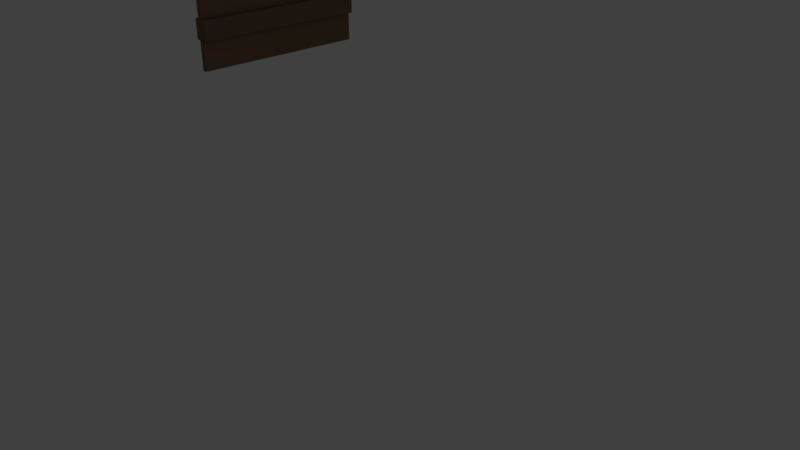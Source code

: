 # Source: DOOR.blend  (saved by Blender 2.79.0; exported with 4.5.12 LTS)
import bpy
from mathutils import Matrix  # noqa: F401  (used for matrix-valued properties, if any)

bpy.ops.wm.read_factory_settings(use_empty=True)
scene = bpy.context.scene
scene.name = 'Scene'

# ---- collections
col_collection_1 = bpy.data.collections.new('Collection 1'); scene.collection.children.link(col_collection_1)

# ---- materials (node trees are filled in below, after node groups)
mat_a = bpy.data.materials.new('a')
mat_a.alpha_threshold = 0.0
mat_a.use_transparent_shadow = False
mat_a.diffuse_color = (0.2019, 0.1276, 0.07867, 1.0)
mat_a.roughness = 0.5
mat_material_094 = bpy.data.materials.new('Material.094')
mat_material_094.alpha_threshold = 0.0
mat_material_094.use_transparent_shadow = False
mat_material_094.diffuse_color = (0.2116, 0.1988, 0.1873, 1.0)
mat_material_094.roughness = 0.5
mat_material_005 = bpy.data.materials.new('Material.005')
mat_material_005.alpha_threshold = 0.0
mat_material_005.use_transparent_shadow = False
mat_material_005.diffuse_color = (0.1833, 0.1164, 0.07617, 1.0)
mat_material_005.roughness = 0.5
mat_material_026 = bpy.data.materials.new('Material.026')
mat_material_026.alpha_threshold = 0.0
mat_material_026.use_transparent_shadow = False
mat_material_026.roughness = 0.5

# ---- material node trees

# ---- world
world_world = bpy.data.worlds.new('World'); scene.world = world_world
world_world.color = (0.05088, 0.05088, 0.05088)
world_world.use_sun_shadow = False
world_world.sun_shadow_jitter_overblur = 0.0
world_world.cycles.sampling_method = 'MANUAL'

# ---- cameras
cam_camera = bpy.data.cameras.new('Camera')
cam_camera.clip_end = 100.0
cam_camera.lens = 35.0
cam_camera.sensor_width = 32.0
cam_camera.sensor_height = 18.0
cam_camera.ortho_scale = 7.314
cam_camera.dof.focus_distance = 0.0
cam_camera.dof.aperture_fstop = 128.0

# ---- lights
light_lamp = bpy.data.lights.new('Lamp', 'POINT')
light_lamp.transmission_factor = 0.0
light_lamp.cutoff_distance = 30.0
light_lamp.energy = 100.0
light_lamp.shadow_buffer_clip_start = 1.001
light_lamp.shadow_soft_size = 0.1
light_lamp.shadow_maximum_resolution = 0.006
light_lamp.use_absolute_resolution = True

# ---- meshes
me_plane_004 = bpy.data.meshes.new('Plane.004')
me_plane_004.from_pydata([(-1.0, -1.0, 0.0), (-0.8931, -1.0, 0.0), (-1.0, 1.0, 0.0), (-0.8931, 1.0, 0.0), (-0.8931, -1.0, 0.0), (-0.8931, 1.0, 0.0), (-1.0, -2.804, 0.0), (-0.8931, -2.804, 0.0), (-0.8931, -2.804, 0.0), (-1.0, 1.0, 0.0), (-0.8931, 1.0, 0.0), (-0.8931, 1.0, 0.0), (-1.0, 1.0, 0.0), (-1.0, -1.0, 0.0), (-0.8931, -1.0, 0.0), (-0.8931, 1.0, 0.0), (-1.0, -2.804, 0.0), (-0.8931, -2.804, 0.0), (-1.0, 1.0, 0.0), (-1.0, -1.0, 0.0), (-0.8931, -1.0, 0.0), (-0.8931, 1.0, 0.0), (-1.0, -2.804, 0.0), (-0.8931, -2.804, 0.0), (-1.0, 1.0, 0.6296), (-1.0, -1.0, 0.6296), (-0.8931, -1.0, 0.6296), (-0.8931, 1.0, 0.6296), (-1.0, -2.804, 0.6296), (-0.8931, -2.804, 0.6296), (-1.0, 1.0, 6.193), (-1.0, -1.0, 6.193), (-0.8931, -1.0, 6.193), (-0.8931, 1.0, 6.193), (-1.0, -2.804, 6.193), (-0.8931, -2.804, 6.193), (-1.0, 1.0, 6.843), (-1.0, -1.0, 6.843), (-0.8931, -1.0, 6.843), (-0.8931, 1.0, 6.843), (-1.0, -2.804, 6.843), (-0.8931, -2.804, 6.843), (-1.0, 1.0, 8.41), (-1.0, -1.0, 8.41), (-0.8931, -1.0, 8.41), (-0.8931, 1.0, 8.41), (-1.0, -2.804, 8.41), (-0.8931, -2.804, 8.41), (-1.0, -2.804, 1.062), (-1.0, -1.0, 1.062), (-0.8931, -2.804, 1.062), (-0.8931, 1.0, 1.062), (-0.8931, -1.0, 1.062), (-1.0, 1.0, 1.062), (-1.0, -2.804, 5.925), (-0.8931, -2.804, 5.925), (-0.8931, 1.0, 5.925), (-1.0, -1.0, 5.925), (-0.8931, -1.0, 5.925), (-1.0, 1.0, 5.925), (-0.7818, -1.0, 0.6296), (-0.7818, 1.0, 0.6296), (-0.7818, -2.804, 0.6296), (-0.7818, -1.0, 6.193), (-0.7818, 1.0, 6.193), (-0.7818, -2.804, 6.193), (-0.7818, -2.804, 5.925), (-0.7818, 1.0, 5.925), (-0.7818, -1.0, 1.062), (-0.7818, -2.804, 1.062), (-0.7818, 1.0, 1.062), (-0.7818, -1.0, 5.925), (-1.094, 1.0, 0.6296), (-1.094, -1.0, 0.6296), (-1.094, -2.804, 5.925), (-1.094, -2.804, 6.193), (-1.094, -2.804, 0.6296), (-1.094, 1.0, 6.193), (-1.094, -1.0, 6.193), (-1.094, -1.0, 1.062), (-1.094, 1.0, 1.062), (-1.094, -2.804, 1.062), (-1.094, -1.0, 5.925), (-1.094, 1.0, 5.925), (-1.0, -1.0, 3.869), (-0.8931, -1.0, 3.869), (-1.0, 1.0, 3.869), (-1.0, -2.804, 3.869), (-0.8931, -2.804, 3.869), (-0.8931, 1.0, 3.869), (-1.0, -1.0, 3.585), (-0.8931, -1.0, 3.585), (-1.0, 1.0, 3.585), (-1.0, -2.804, 3.585), (-0.8931, -2.804, 3.585), (-0.8931, 1.0, 3.585), (-0.8931, -2.513, 0.0), (-0.8931, -2.513, 0.0), (-1.0, -2.513, 0.0), (-0.8931, -2.513, 0.0), (-1.0, -2.513, 0.0), (-0.8931, -2.513, 0.0), (-1.0, -2.513, 0.0), (-0.8931, -2.513, 0.6296), (-1.0, -2.513, 0.6296), (-0.8931, -2.513, 6.193), (-1.0, -2.513, 6.193), (-0.8931, -2.513, 6.843), (-1.0, -2.513, 6.843), (-0.8931, -2.513, 8.41), (-1.0, -2.513, 8.41), (-0.8931, -2.513, 1.062), (-1.0, -2.513, 1.062), (-0.8931, -2.513, 5.925), (-1.0, -2.513, 5.925), (-0.7818, -2.513, 0.6296), (-0.7818, -2.513, 6.193), (-0.7818, -2.513, 1.062), (-0.7818, -2.513, 5.925), (-1.094, -2.513, 0.6296), (-1.094, -2.513, 6.193), (-1.094, -2.513, 1.062), (-1.094, -2.513, 5.925), (-1.0, -2.513, 3.869), (-0.8931, -2.513, 3.869), (-0.8931, -2.513, 3.585), (-1.0, -2.513, 3.585), (-0.8931, -1.825, 0.0), (-1.0, -1.825, 1.062), (-1.0, -1.825, 5.925), (-1.094, -1.825, 1.062), (-1.094, -1.825, 5.925), (-1.0, -1.825, 3.869), (-1.0, -1.825, 3.585), (-0.8931, -1.825, 0.0), (-1.0, -1.825, 0.0), (-0.8931, -1.825, 0.0), (-1.0, -1.825, 0.0), (-0.8931, -1.825, 0.0), (-1.0, -1.825, 0.0), (-0.8931, -1.825, 0.6296), (-1.0, -1.825, 0.6296), (-0.8931, -1.825, 6.193), (-1.0, -1.825, 6.193), (-0.8931, -1.825, 6.843), (-1.0, -1.825, 6.843), (-0.8931, -1.825, 8.41), (-1.0, -1.825, 8.41), (-0.8931, -1.825, 1.062), (-0.8931, -1.825, 5.925), (-0.7818, -1.825, 0.6296), (-0.7818, -1.825, 6.193), (-0.7818, -1.825, 1.062), (-0.7818, -1.825, 5.925), (-1.094, -1.825, 0.6296), (-1.094, -1.825, 6.193), (-0.8931, -1.825, 3.869), (-0.8931, -1.825, 3.585), (-0.8931, -2.266, 0.0), (-1.0, -2.266, 0.0), (-0.8931, -2.266, 0.0), (-1.0, -2.266, 0.0), (-0.8931, -2.266, 0.0), (-1.0, -2.266, 0.0), (-0.8931, -2.266, 0.6296), (-1.0, -2.266, 0.6296), (-0.8931, -2.266, 6.193), (-1.0, -2.266, 6.193), (-0.8931, -2.266, 6.843), (-1.0, -2.266, 6.843), (-0.8931, -2.266, 8.41), (-1.0, -2.266, 8.41), (-0.8931, -2.266, 1.062), (-0.8931, -2.266, 5.925), (-0.7818, -2.266, 0.6296), (-0.7818, -2.266, 6.193), (-0.7818, -2.266, 1.062), (-0.7818, -2.266, 5.925), (-1.094, -2.266, 0.6296), (-1.094, -2.266, 6.193), (-0.8931, -2.266, 3.869), (-0.8931, -2.266, 3.585), (-0.8931, -2.266, 0.0), (-1.0, -2.266, 1.062), (-1.0, -2.266, 5.925), (-1.094, -2.266, 1.062), (-1.094, -2.266, 5.925), (-1.0, -2.266, 3.869), (-1.0, -2.266, 3.585), (-0.8931, -2.266, 0.0), (-1.0, -2.266, 0.0), (-0.8931, -2.266, 0.0), (-1.0, -2.266, 0.0), (-0.8931, -2.266, 0.0), (-1.0, -2.266, 0.0), (-0.8931, -2.266, 0.6296), (-1.0, -2.266, 0.6296), (-0.8931, -2.266, 6.193), (-1.0, -2.266, 6.193), (-0.8931, -2.266, 6.843), (-1.0, -2.266, 6.843), (-0.8931, -2.266, 8.41), (-1.0, -2.266, 8.41), (-0.8931, -2.266, 1.062), (-0.8931, -2.266, 5.925), (-0.7818, -2.266, 0.6296), (-0.7818, -2.266, 6.193), (-0.7818, -2.266, 1.062), (-0.7818, -2.266, 5.925), (-1.094, -2.266, 0.6296), (-1.094, -2.266, 6.193), (-0.8931, -2.266, 3.869), (-0.8931, -2.266, 3.585), (-0.8931, -2.266, 0.0), (-1.0, -2.266, 1.062), (-1.0, -2.266, 5.925), (-1.094, -2.266, 1.062), (-1.094, -2.266, 5.925), (-1.0, -2.266, 3.869), (-1.0, -2.266, 3.585), (-0.7551, -2.266, 3.869), (-0.7551, -2.513, 3.869), (-0.7551, -2.266, 3.585), (-0.7551, -2.513, 3.585), (-0.6247, -2.266, 3.869), (-0.6247, -2.513, 3.869), (-0.6247, -2.266, 3.585), (-0.6247, -2.513, 3.585), (-0.7551, -1.843, 3.585), (-0.7551, -1.843, 3.869), (-0.6247, -1.843, 3.585), (-0.6247, -1.843, 3.869)], [], [(3, 2, 12, 15), (3, 1, 4, 5), (97, 96, 7, 8), (6, 7, 17, 16), (3, 5, 11, 10), (2, 3, 10, 9), (16, 17, 23, 22), (100, 16, 22, 102), (1, 3, 15, 14), (98, 6, 16, 100), (2, 0, 13, 12), (134, 1, 14, 136), (138, 20, 26, 140), (18, 19, 25, 24), (14, 15, 21, 20), (12, 13, 19, 18), (136, 14, 20, 138), (15, 12, 18, 21), (54, 55, 35, 34), (30, 59, 83, 77), (21, 18, 24, 27), (102, 22, 28, 104), (22, 23, 29, 28), (20, 21, 27, 26), (33, 30, 36, 39), (142, 32, 38, 144), (33, 32, 63, 64), (128, 49, 79, 130), (105, 35, 65, 116), (56, 59, 30, 33), (40, 41, 47, 46), (108, 40, 46, 110), (106, 34, 40, 108), (34, 35, 41, 40), (32, 33, 39, 38), (30, 31, 37, 36), (43, 44, 45, 42), (109, 110, 46, 47), (38, 39, 45, 44), (36, 37, 43, 42), (144, 38, 44, 146), (39, 36, 42, 45), (27, 24, 53, 51), (27, 51, 70, 61), (24, 25, 73, 72), (35, 55, 66, 65), (59, 57, 82, 83), (28, 29, 50, 48), (89, 86, 59, 56), (156, 85, 58, 149), (86, 84, 57, 59), (85, 89, 56, 58), (123, 87, 54, 114), (87, 88, 55, 54), (71, 67, 64, 63), (153, 71, 63, 151), (150, 60, 68, 152), (60, 61, 70, 68), (111, 50, 69, 117), (56, 33, 64, 67), (58, 56, 67, 71), (140, 26, 60, 150), (26, 27, 61, 60), (149, 58, 71, 153), (50, 29, 62, 69), (51, 52, 68, 70), (122, 74, 75, 120), (83, 82, 78, 77), (72, 73, 79, 80), (119, 76, 81, 121), (28, 48, 81, 76), (54, 34, 75, 74), (143, 31, 78, 155), (49, 53, 80, 79), (31, 30, 77, 78), (114, 54, 74, 122), (53, 24, 72, 80), (104, 28, 76, 119), (93, 94, 88, 87), (126, 93, 87, 123), (91, 95, 89, 85), (92, 90, 84, 86), (157, 91, 85, 156), (95, 92, 86, 89), (51, 53, 92, 95), (148, 52, 91, 157), (53, 49, 90, 92), (52, 51, 95, 91), (112, 48, 93, 126), (48, 50, 94, 93), (183, 112, 126, 188), (50, 111, 125, 94), (94, 125, 124, 88), (188, 126, 123, 187), (165, 104, 119, 178), (184, 114, 122, 186), (34, 106, 120, 75), (178, 119, 121, 185), (186, 122, 120, 179), (55, 113, 118, 66), (29, 103, 115, 62), (172, 111, 117, 176), (62, 115, 117, 69), (66, 118, 116, 65), (187, 123, 114, 184), (88, 124, 113, 55), (41, 107, 109, 47), (170, 171, 110, 109), (167, 106, 108, 169), (169, 108, 110, 171), (166, 105, 116, 175), (48, 112, 121, 81), (35, 105, 107, 41), (163, 102, 104, 165), (17, 99, 101, 23), (23, 101, 103, 29), (7, 96, 99, 17), (159, 98, 100, 161), (161, 100, 102, 163), (182, 158, 96, 97), (4, 1, 134, 127), (13, 137, 139, 19), (0, 135, 137, 13), (19, 139, 141, 25), (32, 142, 151, 63), (37, 145, 147, 43), (31, 143, 145, 37), (44, 43, 147, 146), (84, 132, 129, 57), (52, 148, 152, 68), (82, 131, 155, 78), (73, 154, 130, 79), (57, 129, 131, 82), (25, 141, 154, 73), (90, 133, 132, 84), (49, 128, 133, 90), (172, 148, 157, 181), (181, 157, 156, 180), (167, 143, 155, 179), (173, 149, 153, 177), (164, 140, 150, 174), (174, 150, 152, 176), (177, 153, 151, 175), (180, 156, 149, 173), (168, 144, 146, 170), (183, 128, 130, 185), (166, 142, 144, 168), (160, 136, 138, 162), (162, 138, 140, 164), (158, 134, 136, 160), (96, 158, 160, 99), (101, 162, 164, 103), (99, 160, 162, 101), (105, 166, 168, 107), (112, 183, 185, 121), (107, 168, 170, 109), (124, 180, 173, 113), (118, 177, 175, 116), (115, 174, 176, 117), (103, 164, 174, 115), (113, 173, 177, 118), (106, 167, 179, 120), (180, 124, 221, 220), (111, 172, 181, 125), (127, 134, 158, 182), (137, 161, 163, 139), (135, 159, 161, 137), (139, 163, 165, 141), (142, 166, 175, 151), (145, 169, 171, 147), (143, 167, 169, 145), (146, 147, 171, 170), (132, 187, 184, 129), (148, 172, 176, 152), (131, 186, 179, 155), (154, 178, 185, 130), (129, 184, 186, 131), (141, 165, 178, 154), (133, 188, 187, 132), (128, 183, 188, 133), (176, 174, 205, 207), (184, 187, 218, 215), (174, 164, 195, 205), (176, 172, 203, 207), (177, 173, 204, 208), (179, 186, 217, 210), (179, 167, 198, 210), (185, 178, 209, 216), (180, 181, 212, 211), (186, 184, 215, 217), (181, 172, 203, 212), (160, 158, 189, 191), (178, 165, 196, 209), (182, 158, 189, 213), (164, 162, 193, 195), (187, 188, 219, 218), (163, 161, 192, 194), (162, 160, 191, 193), (188, 183, 214, 219), (161, 159, 190, 192), (168, 166, 197, 199), (165, 163, 194, 196), (185, 183, 214, 216), (175, 166, 197, 206), (170, 168, 199, 201), (171, 169, 200, 202), (173, 180, 211, 204), (169, 167, 198, 200), (175, 177, 208, 206), (170, 171, 202, 201), (221, 223, 227, 225), (124, 125, 223, 221), (181, 180, 220, 222), (125, 181, 222, 223), (227, 226, 224, 225), (220, 221, 225, 224), (226, 222, 228, 230), (223, 222, 226, 227), (228, 229, 231, 230), (224, 226, 230, 231), (222, 220, 229, 228), (220, 224, 231, 229)])
me_plane_004.polygons.foreach_set('material_index', [0, 0, 0, 0, 0, 0, 0, 0, 0, 0, 0, 0, 0, 0, 0, 0, 0, 0, 0, 3, 0, 0, 0, 0, 0, 0, 3, 3, 3, 0, 1, 1, 0, 0, 0, 0, 0, 0, 1, 1, 1, 0, 0, 3, 3, 3, 3, 0, 0, 0, 0, 0, 0, 0, 3, 3, 3, 3, 3, 3, 3, 3, 3, 3, 3, 3, 3, 3, 3, 3, 3, 3, 3, 3, 3, 3, 3, 3, 0, 0, 0, 0, 0, 0, 0, 0, 0, 0, 0, 0, 0, 0, 0, 0, 3, 3, 3, 3, 3, 3, 3, 3, 3, 3, 0, 0, 1, 0, 0, 1, 3, 3, 0, 0, 0, 0, 0, 0, 0, 0, 0, 0, 0, 0, 3, 1, 0, 0, 0, 3, 3, 3, 3, 3, 0, 0, 0, 0, 3, 3, 3, 3, 3, 0, 1, 3, 0, 0, 0, 0, 0, 0, 0, 0, 3, 1, 0, 3, 3, 3, 3, 3, 4, 0, 0, 0, 0, 0, 3, 1, 0, 0, 0, 3, 3, 3, 3, 3, 0, 0, 0, 0, 0, 0, 0, 0, 0, 0, 0, 0, 0, 0, 0, 0, 0, 0, 0, 0, 0, 0, 0, 0, 0, 0, 0, 0, 0, 0, 0, 0, 4, 4, 4, 4, 4, 4, 4, 4, 4, 4, 4, 4])
me_plane_004.materials.append(mat_a)
me_plane_004.materials.append(mat_material_094)
me_plane_004.materials.append(mat_a)
me_plane_004.materials.append(mat_material_005)
me_plane_004.materials.append(mat_material_026)
me_plane_004.use_remesh_preserve_volume = False
me_plane_004.use_remesh_preserve_attributes = False
me_plane_004.use_mirror_vertex_groups = False
me_plane_004.update()

# ---- objects
ob_lamp = bpy.data.objects.new('Lamp', light_lamp)
ob_camera = bpy.data.objects.new('Camera', cam_camera)
ob_plane_004 = bpy.data.objects.new('Plane.004', me_plane_004)

# ---- transforms, parenting, visibility, modifiers, constraints
ob_lamp.location = (4.076, 1.005, 5.904)
ob_lamp.rotation_euler = (0.6503, 0.05522, 1.866)
ob_lamp.lock_rotations_4d = False
ob_lamp.empty_display_type = 'ARROWS'
ob_lamp.color = (0.0, 0.0, 0.0, 0.0)
ob_lamp.lineart.crease_threshold = 0.0
ob_camera.location = (7.481, -6.508, 5.344)
ob_camera.rotation_euler = (1.109, 0.0, 0.8149)
ob_camera.lock_rotations_4d = False
ob_camera.empty_display_type = 'ARROWS'
ob_camera.color = (0.0, 0.0, 0.0, 0.0)
ob_camera.display_type = 'WIRE'
ob_camera.lineart.crease_threshold = 0.0
ob_plane_004.location = (-6.901, 5.29, 0.2108)
ob_plane_004.lineart.crease_threshold = 0.0

# ---- collection membership
col_collection_1.objects.link(ob_lamp)
col_collection_1.objects.link(ob_camera)
col_collection_1.objects.link(ob_plane_004)

# ---- scene / render settings (as saved in the file)
scene.camera = ob_camera
scene.frame_start = 1; scene.frame_end = 250; scene.frame_set(1)
scene.render.engine = 'BLENDER_EEVEE_NEXT'
scene.render.resolution_percentage = 50
scene.render.dither_intensity = 0.0
scene.cycles.use_denoising = False
scene.cycles.samples = 128
scene.cycles.sampling_pattern = 'TABULATED_SOBOL'
scene.cycles.use_adaptive_sampling = False
scene.cycles.use_light_tree = False
scene.cycles.blur_glossy = 0.0
scene.cycles.sample_clamp_indirect = 0.0
scene.view_settings.view_transform = 'Standard'
bpy.context.view_layer.update()
